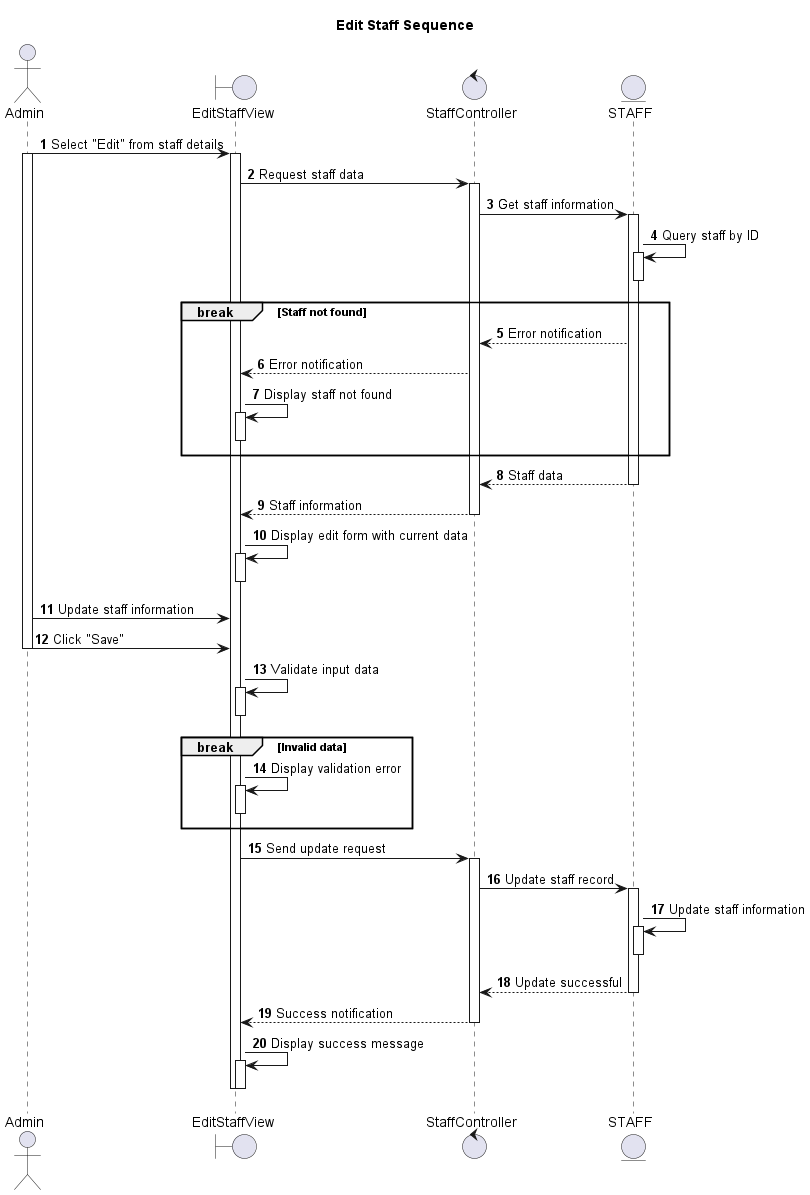

The diagram above was rendered by PlantUML. Its source (embedded in the PNG):
@startuml
autonumber

actor Admin as A
boundary EditStaffView as ESV
control StaffController as SC
entity STAFF as S

title Edit Staff Sequence

A -> ESV: Select "Edit" from staff details
activate A
activate ESV

ESV -> SC: Request staff data
activate SC

SC -> S: Get staff information
activate S
S -> S: Query staff by ID
activate S
deactivate S

break Staff not found
  SC <-- S: Error notification
  ESV <-- SC: Error notification
  ESV -> ESV: Display staff not found
  activate ESV
  deactivate ESV
end

SC <-- S: Staff data
deactivate S

ESV <-- SC: Staff information
deactivate SC
ESV -> ESV: Display edit form with current data
activate ESV
deactivate ESV

A -> ESV: Update staff information
A -> ESV: Click "Save"
deactivate A

ESV -> ESV: Validate input data
activate ESV
deactivate ESV

break Invalid data
  ESV -> ESV: Display validation error
  activate ESV
  deactivate ESV
end

ESV -> SC: Send update request
activate SC

SC -> S: Update staff record
activate S
S -> S: Update staff information
activate S
deactivate S
SC <-- S: Update successful
deactivate S

ESV <-- SC: Success notification
deactivate SC
ESV -> ESV: Display success message
activate ESV
deactivate ESV

deactivate ESV

@enduml